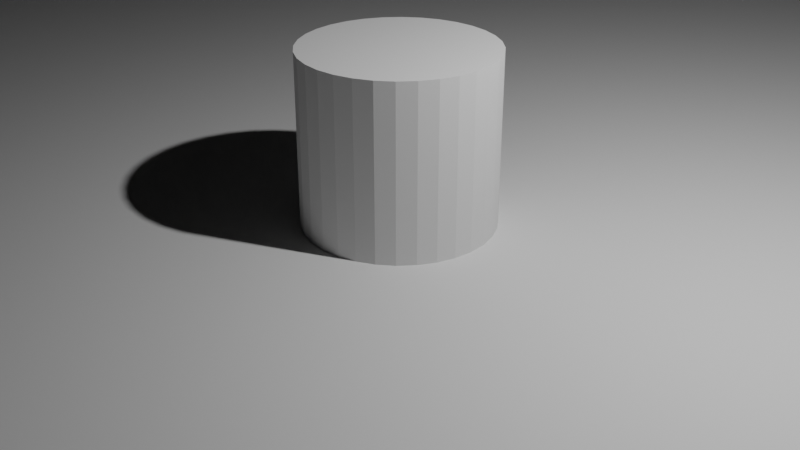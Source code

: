 # Source: Station_Int.blend  (saved by Blender 2.92.15; exported with 4.5.12 LTS)
import bpy
from mathutils import Matrix  # noqa: F401  (used for matrix-valued properties, if any)

bpy.ops.wm.read_factory_settings(use_empty=True)
scene = bpy.context.scene
scene.name = 'Scene'

# ---- collections
col_collection = bpy.data.collections.new('Collection'); scene.collection.children.link(col_collection)
col_scenery = bpy.data.collections.new('Scenery'); scene.collection.children.link(col_scenery)
col_intruder = bpy.data.collections.new('Intruder'); scene.collection.children.link(col_intruder)

# ---- world
world_world = bpy.data.worlds.new('World'); scene.world = world_world
world_world.use_nodes = True; world_world.node_tree.nodes.clear()
_N = world_world.node_tree.nodes; _L = world_world.node_tree.links
n0 = _N.new('ShaderNodeOutputWorld'); n0.name = 'World Output'; n0.location = (300, 300)
n1 = _N.new('ShaderNodeBackground'); n1.name = 'Background'; n1.location = (10, 300)
n1.inputs[0].default_value = (0.05088, 0.05088, 0.05088, 1.0)
_L.new(n1.outputs[0], n0.inputs[0])
n0.is_active_output = True
world_world.color = (0.05088, 0.05088, 0.05088)
world_world.use_sun_shadow = False
world_world.sun_shadow_jitter_overblur = 0.0

# ---- cameras
cam_camera = bpy.data.cameras.new('Camera')
cam_camera.clip_end = 100.0
cam_camera.ortho_scale = 7.314

# ---- lights
light_light = bpy.data.lights.new('Light', 'POINT')
light_light.transmission_factor = 0.0
light_light.energy = 1000.0
light_light.shadow_soft_size = 0.1
light_light.shadow_maximum_resolution = 0.006
light_light.use_absolute_resolution = True

# ---- meshes
me_cylinder = bpy.data.meshes.new('Cylinder')
me_cylinder.from_pydata([(0.0, 2.0, -1.0), (0.0, 2.0, 1.0), (0.1951, 1.981, -1.0), (0.1951, 1.981, 1.0), (0.3827, 1.924, -1.0), (0.3827, 1.924, 1.0), (0.5556, 1.831, -1.0), (0.5556, 1.831, 1.0), (0.7071, 1.707, -1.0), (0.7071, 1.707, 1.0), (0.8315, 1.556, -1.0), (0.8315, 1.556, 1.0), (0.9239, 1.383, -1.0), (0.9239, 1.383, 1.0), (0.9808, 1.195, -1.0), (0.9808, 1.195, 1.0), (1.0, 1.0, -1.0), (1.0, 1.0, 1.0), (0.9808, 0.8049, -1.0), (0.9808, 0.8049, 1.0), (0.9239, 0.6173, -1.0), (0.9239, 0.6173, 1.0), (0.8315, 0.4444, -1.0), (0.8315, 0.4444, 1.0), (0.7071, 0.2929, -1.0), (0.7071, 0.2929, 1.0), (0.5556, 0.1685, -1.0), (0.5556, 0.1685, 1.0), (0.3827, 0.07612, -1.0), (0.3827, 0.07612, 1.0), (0.1951, 0.01921, -1.0), (0.1951, 0.01921, 1.0), (-3.258e-07, 0.0, -1.0), (-3.258e-07, 0.0, 1.0), (-0.1951, 0.01921, -1.0), (-0.1951, 0.01921, 1.0), (-0.3827, 0.07612, -1.0), (-0.3827, 0.07612, 1.0), (-0.5556, 0.1685, -1.0), (-0.5556, 0.1685, 1.0), (-0.7071, 0.2929, -1.0), (-0.7071, 0.2929, 1.0), (-0.8315, 0.4444, -1.0), (-0.8315, 0.4444, 1.0), (-0.9239, 0.6173, -1.0), (-0.9239, 0.6173, 1.0), (-0.9808, 0.8049, -1.0), (-0.9808, 0.8049, 1.0), (-1.0, 1.0, -1.0), (-1.0, 1.0, 1.0), (-0.9808, 1.195, -1.0), (-0.9808, 1.195, 1.0), (-0.9239, 1.383, -1.0), (-0.9239, 1.383, 1.0), (-0.8315, 1.556, -1.0), (-0.8315, 1.556, 1.0), (-0.7071, 1.707, -1.0), (-0.7071, 1.707, 1.0), (-0.5556, 1.831, -1.0), (-0.5556, 1.831, 1.0), (-0.3827, 1.924, -1.0), (-0.3827, 1.924, 1.0), (-0.1951, 1.981, -1.0), (-0.1951, 1.981, 1.0)], [], [(0, 2, 3, 1), (2, 4, 5, 3), (4, 6, 7, 5), (6, 8, 9, 7), (8, 10, 11, 9), (10, 12, 13, 11), (12, 14, 15, 13), (14, 16, 17, 15), (16, 18, 19, 17), (18, 20, 21, 19), (20, 22, 23, 21), (22, 24, 25, 23), (24, 26, 27, 25), (26, 28, 29, 27), (28, 30, 31, 29), (30, 32, 33, 31), (32, 34, 35, 33), (34, 36, 37, 35), (36, 38, 39, 37), (38, 40, 41, 39), (40, 42, 43, 41), (42, 44, 45, 43), (44, 46, 47, 45), (46, 48, 49, 47), (48, 50, 51, 49), (50, 52, 53, 51), (52, 54, 55, 53), (54, 56, 57, 55), (56, 58, 59, 57), (58, 60, 61, 59), (3, 5, 7, 9, 11, 13, 15, 17, 19, 21, 23, 25, 27, 29, 31, 33, 35, 37, 39, 41, 43, 45, 47, 49, 51, 53, 55, 57, 59, 61, 63, 1), (60, 62, 63, 61), (62, 0, 1, 63), (0, 62, 60, 58, 56, 54, 52, 50, 48, 46, 44, 42, 40, 38, 36, 34, 32, 30, 28, 26, 24, 22, 20, 18, 16, 14, 12, 10, 8, 6, 4, 2)])
_uv = me_cylinder.uv_layers.new(name='UVMap')
_uv.uv.foreach_set('vector', [1.0, 0.5, 0.9688, 0.5, 0.9688, 1.0, 1.0, 1.0, 0.9688, 0.5, 0.9375, 0.5, 0.9375, 1.0, 0.9688, 1.0, 0.9375, 0.5, 0.9062, 0.5, 0.9062, 1.0, 0.9375, 1.0, 0.9062, 0.5, 0.875, 0.5, 0.875, 1.0, 0.9062, 1.0, 0.875, 0.5, 0.8438, 0.5, 0.8438, 1.0, 0.875, 1.0, 0.8438, 0.5, 0.8125, 0.5, 0.8125, 1.0, 0.8438, 1.0, 0.8125, 0.5, 0.7812, 0.5, 0.7812, 1.0, 0.8125, 1.0, 0.7812, 0.5, 0.75, 0.5, 0.75, 1.0, 0.7812, 1.0, 0.75, 0.5, 0.7188, 0.5, 0.7188, 1.0, 0.75, 1.0, 0.7188, 0.5, 0.6875, 0.5, 0.6875, 1.0, 0.7188, 1.0, 0.6875, 0.5, 0.6562, 0.5, 0.6562, 1.0, 0.6875, 1.0, 0.6562, 0.5, 0.625, 0.5, 0.625, 1.0, 0.6562, 1.0, 0.625, 0.5, 0.5938, 0.5, 0.5938, 1.0, 0.625, 1.0, 0.5938, 0.5, 0.5625, 0.5, 0.5625, 1.0, 0.5938, 1.0, 0.5625, 0.5, 0.5312, 0.5, 0.5312, 1.0, 0.5625, 1.0, 0.5312, 0.5, 0.5, 0.5, 0.5, 1.0, 0.5312, 1.0, 0.5, 0.5, 0.4688, 0.5, 0.4688, 1.0, 0.5, 1.0, 0.4688, 0.5, 0.4375, 0.5, 0.4375, 1.0, 0.4688, 1.0, 0.4375, 0.5, 0.4062, 0.5, 0.4062, 1.0, 0.4375, 1.0, 0.4062, 0.5, 0.375, 0.5, 0.375, 1.0, 0.4062, 1.0, 0.375, 0.5, 0.3438, 0.5, 0.3438, 1.0, 0.375, 1.0, 0.3438, 0.5, 0.3125, 0.5, 0.3125, 1.0, 0.3438, 1.0, 0.3125, 0.5, 0.2812, 0.5, 0.2812, 1.0, 0.3125, 1.0, 0.2812, 0.5, 0.25, 0.5, 0.25, 1.0, 0.2812, 1.0, 0.25, 0.5, 0.2188, 0.5, 0.2188, 1.0, 0.25, 1.0, 0.2188, 0.5, 0.1875, 0.5, 0.1875, 1.0, 0.2188, 1.0, 0.1875, 0.5, 0.1562, 0.5, 0.1562, 1.0, 0.1875, 1.0, 0.1562, 0.5, 0.125, 0.5, 0.125, 1.0, 0.1562, 1.0, 0.125, 0.5, 0.09375, 0.5, 0.09375, 1.0, 0.125, 1.0, 0.09375, 0.5, 0.0625, 0.5, 0.0625, 1.0, 0.09375, 1.0, 0.2968, 0.4854, 0.3418, 0.4717, 0.3833, 0.4496, 0.4197, 0.4197, 0.4496, 0.3833, 0.4717, 0.3418, 0.4854, 0.2968, 0.49, 0.25, 0.4854, 0.2032, 0.4717, 0.1582, 0.4496, 0.1167, 0.4197, 0.08029, 0.3833, 0.05045, 0.3418, 0.02827, 0.2968, 0.01461, 0.25, 0.01, 0.2032, 0.01461, 0.1582, 0.02827, 0.1167, 0.05045, 0.08029, 0.08029, 0.05045, 0.1167, 0.02827, 0.1582, 0.01461, 0.2032, 0.01, 0.25, 0.01461, 0.2968, 0.02827, 0.3418, 0.05045, 0.3833, 0.08029, 0.4197, 0.1167, 0.4496, 0.1582, 0.4717, 0.2032, 0.4854, 0.25, 0.49, 0.0625, 0.5, 0.03125, 0.5, 0.03125, 1.0, 0.0625, 1.0, 0.03125, 0.5, 0.0, 0.5, 0.0, 1.0, 0.03125, 1.0, 0.75, 0.49, 0.7032, 0.4854, 0.6582, 0.4717, 0.6167, 0.4496, 0.5803, 0.4197, 0.5504, 0.3833, 0.5283, 0.3418, 0.5146, 0.2968, 0.51, 0.25, 0.5146, 0.2032, 0.5283, 0.1582, 0.5504, 0.1167, 0.5803, 0.08029, 0.6167, 0.05045, 0.6582, 0.02827, 0.7032, 0.01461, 0.75, 0.01, 0.7968, 0.01461, 0.8418, 0.02827, 0.8833, 0.05045, 0.9197, 0.08029, 0.9496, 0.1167, 0.9717, 0.1582, 0.9854, 0.2032, 0.99, 0.25, 0.9854, 0.2968, 0.9717, 0.3418, 0.9496, 0.3833, 0.9197, 0.4197, 0.8833, 0.4496, 0.8418, 0.4717, 0.7968, 0.4854])
me_cylinder.use_remesh_fix_poles = True
me_cylinder.use_remesh_preserve_attributes = False
me_cylinder.use_mirror_vertex_groups = False
me_cylinder.update()
me_plane = bpy.data.meshes.new('Plane')
me_plane.from_pydata([(-1.0, -1.0, 0.0), (1.0, -1.0, 0.0), (-1.0, 1.0, 0.0), (1.0, 1.0, 0.0)], [], [(0, 1, 3, 2)])
_uv = me_plane.uv_layers.new(name='UVMap')
_uv.uv.foreach_set('vector', [0.0, 0.0, 1.0, 0.0, 1.0, 1.0, 0.0, 1.0])
me_plane.use_remesh_fix_poles = True
me_plane.use_remesh_preserve_attributes = False
me_plane.use_mirror_vertex_groups = False
me_plane.update()
me_cylinder_001 = bpy.data.meshes.new('Cylinder.001')
me_cylinder_001.from_pydata([(0.0, 1.0, -1.0), (0.0, 1.0, 1.0), (0.1951, 0.9808, -1.0), (0.1951, 0.9808, 1.0), (0.3827, 0.9239, -1.0), (0.3827, 0.9239, 1.0), (0.5556, 0.8315, -1.0), (0.5556, 0.8315, 1.0), (0.7071, 0.7071, -1.0), (0.7071, 0.7071, 1.0), (0.8315, 0.5556, -1.0), (0.8315, 0.5556, 1.0), (0.9239, 0.3827, -1.0), (0.9239, 0.3827, 1.0), (0.9808, 0.1951, -1.0), (0.9808, 0.1951, 1.0), (1.0, 7.55e-08, -1.0), (1.0, 7.55e-08, 1.0), (0.9808, -0.1951, -1.0), (0.9808, -0.1951, 1.0), (0.9239, -0.3827, -1.0), (0.9239, -0.3827, 1.0), (0.8315, -0.5556, -1.0), (0.8315, -0.5556, 1.0), (0.7071, -0.7071, -1.0), (0.7071, -0.7071, 1.0), (0.5556, -0.8315, -1.0), (0.5556, -0.8315, 1.0), (0.3827, -0.9239, -1.0), (0.3827, -0.9239, 1.0), (0.1951, -0.9808, -1.0), (0.1951, -0.9808, 1.0), (-3.258e-07, -1.0, -1.0), (-3.258e-07, -1.0, 1.0), (-0.1951, -0.9808, -1.0), (-0.1951, -0.9808, 1.0), (-0.3827, -0.9239, -1.0), (-0.3827, -0.9239, 1.0), (-0.5556, -0.8315, -1.0), (-0.5556, -0.8315, 1.0), (-0.7071, -0.7071, -1.0), (-0.7071, -0.7071, 1.0), (-0.8315, -0.5556, -1.0), (-0.8315, -0.5556, 1.0), (-0.9239, -0.3827, -1.0), (-0.9239, -0.3827, 1.0), (-0.9808, -0.1951, -1.0), (-0.9808, -0.1951, 1.0), (-1.0, 9.656e-07, -1.0), (-1.0, 9.656e-07, 1.0), (-0.9808, 0.1951, -1.0), (-0.9808, 0.1951, 1.0), (-0.9239, 0.3827, -1.0), (-0.9239, 0.3827, 1.0), (-0.8315, 0.5556, -1.0), (-0.8315, 0.5556, 1.0), (-0.7071, 0.7071, -1.0), (-0.7071, 0.7071, 1.0), (-0.5556, 0.8315, -1.0), (-0.5556, 0.8315, 1.0), (-0.3827, 0.9239, -1.0), (-0.3827, 0.9239, 1.0), (-0.1951, 0.9808, -1.0), (-0.1951, 0.9808, 1.0), (-1.227e-08, 0.1228, -2.006), (1.287, 7.584e-08, -0.849), (0.05804, 0.08683, -2.071), (0.08208, 6.903e-09, -2.097), (0.05804, -0.08683, -2.071), (5.095e-09, -0.1228, -2.006), (-0.05804, -0.08683, -1.941), (-0.08208, -1.081e-08, -1.915), (-0.05804, 0.08683, -1.941), (0.787, 0.1228, -1.299), (0.8451, 0.08683, -1.363), (0.8691, 5.404e-08, -1.39), (0.8451, -0.08683, -1.363), (0.787, -0.1228, -1.299), (0.729, -0.08683, -1.234), (0.7049, 3.633e-08, -1.207), (0.729, 0.08683, -1.234), (0.1168, 0.03795, -2.006), (0.3978, -1.224, -0.849), (0.1005, -0.02837, -2.071), (0.02536, -0.07806, -2.097), (-0.06464, -0.08203, -2.071), (-0.1168, -0.03795, -2.006), (-0.1005, 0.02837, -1.941), (-0.02536, 0.07806, -1.915), (0.06464, 0.08203, -1.941), (0.36, -0.7106, -1.299), (0.3437, -0.7769, -1.363), (0.2686, -0.8266, -1.39), (0.1786, -0.8305, -1.363), (0.1264, -0.7865, -1.299), (0.1427, -0.7201, -1.234), (0.2178, -0.6704, -1.207), (0.3078, -0.6665, -1.234), (0.07218, -0.09934, -2.006), (-1.041, -0.7566, -0.849), (0.004081, -0.1044, -2.071), (-0.06641, -0.04825, -2.097), (-0.09799, 0.03613, -2.071), (-0.07218, 0.09934, -2.006), (-0.004081, 0.1044, -1.941), (0.06641, 0.04825, -1.915), (0.09799, -0.03613, -1.941), (-0.5645, -0.5619, -1.299), (-0.6326, -0.567, -1.363), (-0.7031, -0.5108, -1.39), (-0.7347, -0.4265, -1.363), (-0.7089, -0.3633, -1.299), (-0.6408, -0.3582, -1.234), (-0.5703, -0.4144, -1.207), (-0.5387, -0.4987, -1.234), (-0.07218, -0.09934, -2.006), (-1.041, 0.7566, -0.849), (-0.09799, -0.03613, -2.071), (-0.06641, 0.04825, -2.097), (0.004081, 0.1044, -2.071), (0.07218, 0.09934, -2.006), (0.09799, 0.03613, -1.941), (0.06641, -0.04825, -1.915), (-0.004081, -0.1044, -1.941), (-0.7089, 0.3633, -1.299), (-0.7347, 0.4265, -1.363), (-0.7031, 0.5108, -1.39), (-0.6326, 0.567, -1.363), (-0.5645, 0.5619, -1.299), (-0.5387, 0.4987, -1.234), (-0.5703, 0.4144, -1.207), (-0.6408, 0.3582, -1.234), (-0.1168, 0.03795, -2.006), (0.3978, 1.224, -0.849), (-0.06464, 0.08203, -2.071), (0.02536, 0.07806, -2.097), (0.1005, 0.02837, -2.071), (0.1168, -0.03795, -2.006), (0.06464, -0.08203, -1.941), (-0.02536, -0.07806, -1.915), (-0.1005, -0.02837, -1.941), (0.1264, 0.7865, -1.299), (0.1786, 0.8305, -1.363), (0.2686, 0.8266, -1.39), (0.3437, 0.7769, -1.363), (0.36, 0.7106, -1.299), (0.3078, 0.6665, -1.234), (0.2178, 0.6704, -1.207), (0.1427, 0.7201, -1.234)], [], [(0, 1, 3, 2), (2, 3, 5, 4), (4, 5, 7, 6), (6, 7, 9, 8), (8, 9, 11, 10), (10, 11, 13, 12), (12, 13, 15, 14), (14, 15, 17, 16), (16, 17, 19, 18), (18, 19, 21, 20), (20, 21, 23, 22), (22, 23, 25, 24), (24, 25, 27, 26), (26, 27, 29, 28), (28, 29, 31, 30), (30, 31, 33, 32), (32, 33, 35, 34), (34, 35, 37, 36), (36, 37, 39, 38), (38, 39, 41, 40), (40, 41, 43, 42), (42, 43, 45, 44), (44, 45, 47, 46), (46, 47, 49, 48), (48, 49, 51, 50), (50, 51, 53, 52), (52, 53, 55, 54), (54, 55, 57, 56), (56, 57, 59, 58), (58, 59, 61, 60), (3, 1, 63, 61, 59, 57, 55, 53, 51, 49, 47, 45, 43, 41, 39, 37, 35, 33, 31, 29, 27, 25, 23, 21, 19, 17, 15, 13, 11, 9, 7, 5), (60, 61, 63, 62), (62, 63, 1, 0), (0, 2, 4, 6, 8, 10, 12, 14, 16, 18, 20, 22, 24, 26, 28, 30, 32, 34, 36, 38, 40, 42, 44, 46, 48, 50, 52, 54, 56, 58, 60, 62), (73, 65, 74), (74, 65, 75), (75, 65, 76), (76, 65, 77), (77, 65, 78), (78, 65, 79), (79, 65, 80), (80, 65, 73), (64, 66, 67, 68, 69, 70, 71, 72), (72, 80, 73, 64), (71, 79, 80, 72), (70, 78, 79, 71), (69, 77, 78, 70), (68, 76, 77, 69), (67, 75, 76, 68), (66, 74, 75, 67), (64, 73, 74, 66), (90, 82, 91), (91, 82, 92), (92, 82, 93), (93, 82, 94), (94, 82, 95), (95, 82, 96), (96, 82, 97), (97, 82, 90), (81, 83, 84, 85, 86, 87, 88, 89), (89, 97, 90, 81), (88, 96, 97, 89), (87, 95, 96, 88), (86, 94, 95, 87), (85, 93, 94, 86), (84, 92, 93, 85), (83, 91, 92, 84), (81, 90, 91, 83), (107, 99, 108), (108, 99, 109), (109, 99, 110), (110, 99, 111), (111, 99, 112), (112, 99, 113), (113, 99, 114), (114, 99, 107), (98, 100, 101, 102, 103, 104, 105, 106), (106, 114, 107, 98), (105, 113, 114, 106), (104, 112, 113, 105), (103, 111, 112, 104), (102, 110, 111, 103), (101, 109, 110, 102), (100, 108, 109, 101), (98, 107, 108, 100), (124, 116, 125), (125, 116, 126), (126, 116, 127), (127, 116, 128), (128, 116, 129), (129, 116, 130), (130, 116, 131), (131, 116, 124), (115, 117, 118, 119, 120, 121, 122, 123), (123, 131, 124, 115), (122, 130, 131, 123), (121, 129, 130, 122), (120, 128, 129, 121), (119, 127, 128, 120), (118, 126, 127, 119), (117, 125, 126, 118), (115, 124, 125, 117), (141, 133, 142), (142, 133, 143), (143, 133, 144), (144, 133, 145), (145, 133, 146), (146, 133, 147), (147, 133, 148), (148, 133, 141), (132, 134, 135, 136, 137, 138, 139, 140), (140, 148, 141, 132), (139, 147, 148, 140), (138, 146, 147, 139), (137, 145, 146, 138), (136, 144, 145, 137), (135, 143, 144, 136), (134, 142, 143, 135), (132, 141, 142, 134)])
_uv = me_cylinder_001.uv_layers.new(name='UVMap')
_uv.uv.foreach_set('vector', [1.0, 0.5, 1.0, 1.0, 0.9688, 1.0, 0.9688, 0.5, 0.9688, 0.5, 0.9688, 1.0, 0.9375, 1.0, 0.9375, 0.5, 0.9375, 0.5, 0.9375, 1.0, 0.9062, 1.0, 0.9062, 0.5, 0.9062, 0.5, 0.9062, 1.0, 0.875, 1.0, 0.875, 0.5, 0.875, 0.5, 0.875, 1.0, 0.8438, 1.0, 0.8438, 0.5, 0.8438, 0.5, 0.8438, 1.0, 0.8125, 1.0, 0.8125, 0.5, 0.8125, 0.5, 0.8125, 1.0, 0.7812, 1.0, 0.7812, 0.5, 0.7812, 0.5, 0.7812, 1.0, 0.75, 1.0, 0.75, 0.5, 0.75, 0.5, 0.75, 1.0, 0.7188, 1.0, 0.7188, 0.5, 0.7188, 0.5, 0.7188, 1.0, 0.6875, 1.0, 0.6875, 0.5, 0.6875, 0.5, 0.6875, 1.0, 0.6562, 1.0, 0.6562, 0.5, 0.6562, 0.5, 0.6562, 1.0, 0.625, 1.0, 0.625, 0.5, 0.625, 0.5, 0.625, 1.0, 0.5938, 1.0, 0.5938, 0.5, 0.5938, 0.5, 0.5938, 1.0, 0.5625, 1.0, 0.5625, 0.5, 0.5625, 0.5, 0.5625, 1.0, 0.5312, 1.0, 0.5312, 0.5, 0.5312, 0.5, 0.5312, 1.0, 0.5, 1.0, 0.5, 0.5, 0.5, 0.5, 0.5, 1.0, 0.4688, 1.0, 0.4688, 0.5, 0.4688, 0.5, 0.4688, 1.0, 0.4375, 1.0, 0.4375, 0.5, 0.4375, 0.5, 0.4375, 1.0, 0.4062, 1.0, 0.4062, 0.5, 0.4062, 0.5, 0.4062, 1.0, 0.375, 1.0, 0.375, 0.5, 0.375, 0.5, 0.375, 1.0, 0.3438, 1.0, 0.3438, 0.5, 0.3438, 0.5, 0.3438, 1.0, 0.3125, 1.0, 0.3125, 0.5, 0.3125, 0.5, 0.3125, 1.0, 0.2812, 1.0, 0.2812, 0.5, 0.2812, 0.5, 0.2812, 1.0, 0.25, 1.0, 0.25, 0.5, 0.25, 0.5, 0.25, 1.0, 0.2188, 1.0, 0.2188, 0.5, 0.2188, 0.5, 0.2188, 1.0, 0.1875, 1.0, 0.1875, 0.5, 0.1875, 0.5, 0.1875, 1.0, 0.1562, 1.0, 0.1562, 0.5, 0.1562, 0.5, 0.1562, 1.0, 0.125, 1.0, 0.125, 0.5, 0.125, 0.5, 0.125, 1.0, 0.09375, 1.0, 0.09375, 0.5, 0.09375, 0.5, 0.09375, 1.0, 0.0625, 1.0, 0.0625, 0.5, 0.2968, 0.4854, 0.25, 0.49, 0.2032, 0.4854, 0.1582, 0.4717, 0.1167, 0.4496, 0.08029, 0.4197, 0.05045, 0.3833, 0.02827, 0.3418, 0.01461, 0.2968, 0.01, 0.25, 0.01461, 0.2032, 0.02827, 0.1582, 0.05045, 0.1167, 0.08029, 0.08029, 0.1167, 0.05045, 0.1582, 0.02827, 0.2032, 0.01461, 0.25, 0.01, 0.2968, 0.01461, 0.3418, 0.02827, 0.3833, 0.05045, 0.4197, 0.08029, 0.4496, 0.1167, 0.4717, 0.1582, 0.4854, 0.2032, 0.49, 0.25, 0.4854, 0.2968, 0.4717, 0.3418, 0.4496, 0.3833, 0.4197, 0.4197, 0.3833, 0.4496, 0.3418, 0.4717, 0.0625, 0.5, 0.0625, 1.0, 0.03125, 1.0, 0.03125, 0.5, 0.03125, 0.5, 0.03125, 1.0, 0.0, 1.0, 0.0, 0.5, 0.75, 0.49, 0.7968, 0.4854, 0.8418, 0.4717, 0.8833, 0.4496, 0.9197, 0.4197, 0.9496, 0.3833, 0.9717, 0.3418, 0.9854, 0.2968, 0.99, 0.25, 0.9854, 0.2032, 0.9717, 0.1582, 0.9496, 0.1167, 0.9197, 0.08029, 0.8833, 0.05045, 0.8418, 0.02827, 0.7968, 0.01461, 0.75, 0.01, 0.7032, 0.01461, 0.6582, 0.02827, 0.6167, 0.05045, 0.5803, 0.08029, 0.5504, 0.1167, 0.5283, 0.1582, 0.5146, 0.2032, 0.51, 0.25, 0.5146, 0.2968, 0.5283, 0.3418, 0.5504, 0.3833, 0.5803, 0.4197, 0.6167, 0.4496, 0.6582, 0.4717, 0.7032, 0.4854, 1.0, 0.6812, 0.875, 1.0, 0.875, 0.6812, 0.875, 0.6812, 0.75, 1.0, 0.75, 0.6812, 0.75, 0.6812, 0.625, 1.0, 0.625, 0.6812, 0.625, 0.6812, 0.5, 1.0, 0.5, 0.6812, 0.5, 0.6812, 0.375, 1.0, 0.375, 0.6812, 0.375, 0.6812, 0.25, 1.0, 0.25, 0.6812, 0.25, 0.6812, 0.125, 1.0, 0.125, 0.6812, 0.125, 0.6812, 0.0, 1.0, 0.0, 0.6812, 0.75, 0.49, 0.9197, 0.4197, 0.99, 0.25, 0.9197, 0.08029, 0.75, 0.01, 0.5803, 0.08029, 0.51, 0.25, 0.5803, 0.4197, 0.125, 0.5, 0.125, 0.6812, 0.0, 0.6812, 0.0, 0.5, 0.25, 0.5, 0.25, 0.6812, 0.125, 0.6812, 0.125, 0.5, 0.375, 0.5, 0.375, 0.6812, 0.25, 0.6812, 0.25, 0.5, 0.5, 0.5, 0.5, 0.6812, 0.375, 0.6812, 0.375, 0.5, 0.625, 0.5, 0.625, 0.6812, 0.5, 0.6812, 0.5, 0.5, 0.75, 0.5, 0.75, 0.6812, 0.625, 0.6812, 0.625, 0.5, 0.875, 0.5, 0.875, 0.6812, 0.75, 0.6812, 0.75, 0.5, 1.0, 0.5, 1.0, 0.6812, 0.875, 0.6812, 0.875, 0.5, 1.0, 0.6812, 0.875, 1.0, 0.875, 0.6812, 0.875, 0.6812, 0.75, 1.0, 0.75, 0.6812, 0.75, 0.6812, 0.625, 1.0, 0.625, 0.6812, 0.625, 0.6812, 0.5, 1.0, 0.5, 0.6812, 0.5, 0.6812, 0.375, 1.0, 0.375, 0.6812, 0.375, 0.6812, 0.25, 1.0, 0.25, 0.6812, 0.25, 0.6812, 0.125, 1.0, 0.125, 0.6812, 0.125, 0.6812, 0.0, 1.0, 0.0, 0.6812, 0.75, 0.49, 0.9197, 0.4197, 0.99, 0.25, 0.9197, 0.08029, 0.75, 0.01, 0.5803, 0.08029, 0.51, 0.25, 0.5803, 0.4197, 0.125, 0.5, 0.125, 0.6812, 0.0, 0.6812, 0.0, 0.5, 0.25, 0.5, 0.25, 0.6812, 0.125, 0.6812, 0.125, 0.5, 0.375, 0.5, 0.375, 0.6812, 0.25, 0.6812, 0.25, 0.5, 0.5, 0.5, 0.5, 0.6812, 0.375, 0.6812, 0.375, 0.5, 0.625, 0.5, 0.625, 0.6812, 0.5, 0.6812, 0.5, 0.5, 0.75, 0.5, 0.75, 0.6812, 0.625, 0.6812, 0.625, 0.5, 0.875, 0.5, 0.875, 0.6812, 0.75, 0.6812, 0.75, 0.5, 1.0, 0.5, 1.0, 0.6812, 0.875, 0.6812, 0.875, 0.5, 1.0, 0.6812, 0.875, 1.0, 0.875, 0.6812, 0.875, 0.6812, 0.75, 1.0, 0.75, 0.6812, 0.75, 0.6812, 0.625, 1.0, 0.625, 0.6812, 0.625, 0.6812, 0.5, 1.0, 0.5, 0.6812, 0.5, 0.6812, 0.375, 1.0, 0.375, 0.6812, 0.375, 0.6812, 0.25, 1.0, 0.25, 0.6812, 0.25, 0.6812, 0.125, 1.0, 0.125, 0.6812, 0.125, 0.6812, 0.0, 1.0, 0.0, 0.6812, 0.75, 0.49, 0.9197, 0.4197, 0.99, 0.25, 0.9197, 0.08029, 0.75, 0.01, 0.5803, 0.08029, 0.51, 0.25, 0.5803, 0.4197, 0.125, 0.5, 0.125, 0.6812, 0.0, 0.6812, 0.0, 0.5, 0.25, 0.5, 0.25, 0.6812, 0.125, 0.6812, 0.125, 0.5, 0.375, 0.5, 0.375, 0.6812, 0.25, 0.6812, 0.25, 0.5, 0.5, 0.5, 0.5, 0.6812, 0.375, 0.6812, 0.375, 0.5, 0.625, 0.5, 0.625, 0.6812, 0.5, 0.6812, 0.5, 0.5, 0.75, 0.5, 0.75, 0.6812, 0.625, 0.6812, 0.625, 0.5, 0.875, 0.5, 0.875, 0.6812, 0.75, 0.6812, 0.75, 0.5, 1.0, 0.5, 1.0, 0.6812, 0.875, 0.6812, 0.875, 0.5, 1.0, 0.6812, 0.875, 1.0, 0.875, 0.6812, 0.875, 0.6812, 0.75, 1.0, 0.75, 0.6812, 0.75, 0.6812, 0.625, 1.0, 0.625, 0.6812, 0.625, 0.6812, 0.5, 1.0, 0.5, 0.6812, 0.5, 0.6812, 0.375, 1.0, 0.375, 0.6812, 0.375, 0.6812, 0.25, 1.0, 0.25, 0.6812, 0.25, 0.6812, 0.125, 1.0, 0.125, 0.6812, 0.125, 0.6812, 0.0, 1.0, 0.0, 0.6812, 0.75, 0.49, 0.9197, 0.4197, 0.99, 0.25, 0.9197, 0.08029, 0.75, 0.01, 0.5803, 0.08029, 0.51, 0.25, 0.5803, 0.4197, 0.125, 0.5, 0.125, 0.6812, 0.0, 0.6812, 0.0, 0.5, 0.25, 0.5, 0.25, 0.6812, 0.125, 0.6812, 0.125, 0.5, 0.375, 0.5, 0.375, 0.6812, 0.25, 0.6812, 0.25, 0.5, 0.5, 0.5, 0.5, 0.6812, 0.375, 0.6812, 0.375, 0.5, 0.625, 0.5, 0.625, 0.6812, 0.5, 0.6812, 0.5, 0.5, 0.75, 0.5, 0.75, 0.6812, 0.625, 0.6812, 0.625, 0.5, 0.875, 0.5, 0.875, 0.6812, 0.75, 0.6812, 0.75, 0.5, 1.0, 0.5, 1.0, 0.6812, 0.875, 0.6812, 0.875, 0.5, 1.0, 0.6812, 0.875, 1.0, 0.875, 0.6812, 0.875, 0.6812, 0.75, 1.0, 0.75, 0.6812, 0.75, 0.6812, 0.625, 1.0, 0.625, 0.6812, 0.625, 0.6812, 0.5, 1.0, 0.5, 0.6812, 0.5, 0.6812, 0.375, 1.0, 0.375, 0.6812, 0.375, 0.6812, 0.25, 1.0, 0.25, 0.6812, 0.25, 0.6812, 0.125, 1.0, 0.125, 0.6812, 0.125, 0.6812, 0.0, 1.0, 0.0, 0.6812, 0.75, 0.49, 0.9197, 0.4197, 0.99, 0.25, 0.9197, 0.08029, 0.75, 0.01, 0.5803, 0.08029, 0.51, 0.25, 0.5803, 0.4197, 0.125, 0.5, 0.125, 0.6812, 0.0, 0.6812, 0.0, 0.5, 0.25, 0.5, 0.25, 0.6812, 0.125, 0.6812, 0.125, 0.5, 0.375, 0.5, 0.375, 0.6812, 0.25, 0.6812, 0.25, 0.5, 0.5, 0.5, 0.5, 0.6812, 0.375, 0.6812, 0.375, 0.5, 0.625, 0.5, 0.625, 0.6812, 0.5, 0.6812, 0.5, 0.5, 0.75, 0.5, 0.75, 0.6812, 0.625, 0.6812, 0.625, 0.5, 0.875, 0.5, 0.875, 0.6812, 0.75, 0.6812, 0.75, 0.5, 1.0, 0.5, 1.0, 0.6812, 0.875, 0.6812, 0.875, 0.5])
me_cylinder_001.use_remesh_fix_poles = True
me_cylinder_001.use_remesh_preserve_attributes = False
me_cylinder_001.use_mirror_vertex_groups = False
me_cylinder_001.update()
arm_armature = bpy.data.armatures.new('Armature')  # bones are not reproduced

# ---- objects
ob_light = bpy.data.objects.new('Light', light_light)
ob_camera = bpy.data.objects.new('Camera', cam_camera)
ob_sky = bpy.data.objects.new('sky', me_cylinder)
ob_floor = bpy.data.objects.new('floor', me_plane)
ob_intruder_me = bpy.data.objects.new('Intruder_ME', me_cylinder_001)
ob_intruder_ar = bpy.data.objects.new('Intruder_AR', arm_armature)

# ---- transforms, parenting, visibility, modifiers, constraints
ob_light.location = (4.076, 1.005, 5.904)
ob_light.rotation_euler = (0.6503, 0.05522, 1.866)
ob_light.lock_rotations_4d = False
ob_light.empty_display_type = 'ARROWS'
ob_light.color = (0.0, 0.0, 0.0, 0.0)
ob_light.lineart.crease_threshold = 0.0
ob_camera.location = (7.359, -6.926, 4.958)
ob_camera.rotation_euler = (1.109, 0.0, 0.8149)
ob_camera.lock_rotations_4d = False
ob_camera.empty_display_type = 'ARROWS'
ob_camera.color = (0.0, 0.0, 0.0, 0.0)
ob_camera.display_type = 'WIRE'
ob_camera.lineart.crease_threshold = 0.0
ob_sky.location = (0.0, 0.0, -1.993)
ob_sky.rotation_euler = (1.571, -0.0, 0.0)
ob_sky.scale = (100.0, 100.0, 100.0)
ob_sky.lineart.crease_threshold = 0.0
ob_floor.location = (0.0, 0.0, 0.0)
ob_floor.scale = (20.0, 20.0, 20.0)
ob_floor.lineart.crease_threshold = 0.0
ob_intruder_me.parent = ob_intruder_ar
ob_intruder_me.location = (0.0, 0.0, 0.8041)
ob_intruder_me.lineart.crease_threshold = 0.0
_vg = ob_intruder_me.vertex_groups.new(name='Bone')
_vg.add([0, 1, 2, 3, 4, 5, 6, 7, 8, 9, 10, 11, 12, 13, 14, 15, 16, 17, 18, 19, 20, 21, 22, 23, 24, 25, 26, 27, 28, 29, 30, 31, 32, 33, 34, 35, 36, 37, 38, 39, 40, 41, 42, 43, 44, 45, 46, 47, 48, 49, 50, 51, 52, 53, 54, 55, 56, 57, 58, 59, 60, 61, 62, 63], 1.0, 'REPLACE')
_vg = ob_intruder_me.vertex_groups.new(name='Bone.002')
_vg.add([81, 82, 83, 84, 85, 86, 87, 88, 89, 90, 91, 92, 93, 94, 95, 96, 97], 1.0, 'REPLACE')
_vg = ob_intruder_me.vertex_groups.new(name='Bone.001')
_vg.add([64, 65, 66, 67, 68, 69, 70, 71, 72, 73, 74, 75, 76, 77, 78, 79, 80], 1.0, 'REPLACE')
_vg = ob_intruder_me.vertex_groups.new(name='Bone.005')
_vg.add([132, 133, 134, 135, 136, 137, 138, 139, 140, 141, 142, 143, 144, 145, 146, 147, 148], 1.0, 'REPLACE')
_vg = ob_intruder_me.vertex_groups.new(name='Bone.004')
_vg.add([115, 116, 117, 118, 119, 120, 121, 122, 123, 124, 125, 126, 127, 128, 129, 130, 131], 1.0, 'REPLACE')
_vg = ob_intruder_me.vertex_groups.new(name='Bone.003')
_vg.add([98, 99, 100, 101, 102, 103, 104, 105, 106, 107, 108, 109, 110, 111, 112, 113, 114], 1.0, 'REPLACE')
_m = ob_intruder_me.modifiers.new('Armature', 'ARMATURE')
_m.object = ob_intruder_ar
ob_intruder_ar.location = (0.0, 0.0, 0.0)
ob_intruder_ar.show_in_front = True
ob_intruder_ar.lineart.crease_threshold = 0.0

# ---- collection membership
col_collection.objects.link(ob_light)
col_collection.objects.link(ob_camera)
col_scenery.objects.link(ob_sky)
col_scenery.objects.link(ob_floor)
col_scenery.objects.link(ob_intruder_me)
col_intruder.objects.link(ob_intruder_ar)

# ---- scene / render settings (as saved in the file)
scene.camera = ob_camera
scene.frame_start = 1; scene.frame_end = 250; scene.frame_set(26)
scene.render.engine = 'BLENDER_EEVEE_NEXT'
scene.render.fps = 60
scene.cycles.use_denoising = False
scene.cycles.samples = 128
scene.cycles.sampling_pattern = 'TABULATED_SOBOL'
scene.cycles.use_adaptive_sampling = False
scene.cycles.use_light_tree = False
scene.view_settings.view_transform = 'Filmic'
bpy.context.view_layer.update()
